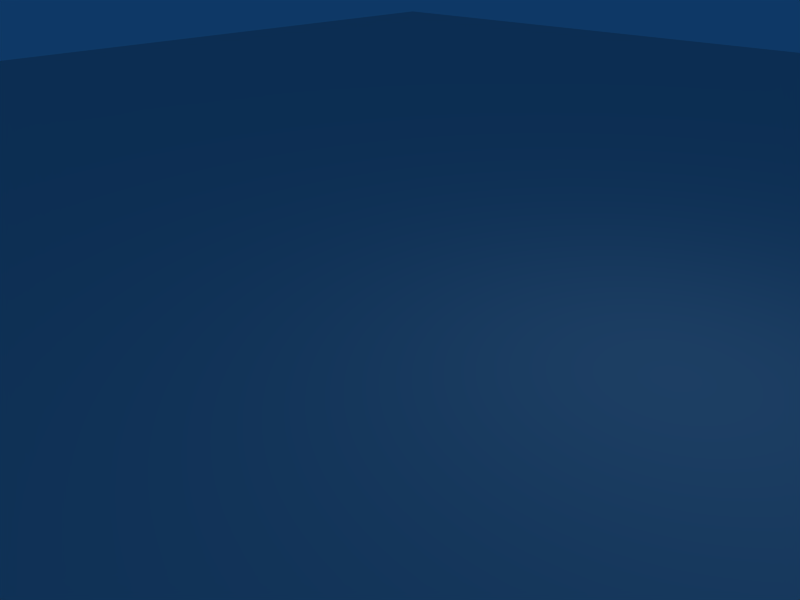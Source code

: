 # Source: testmap_floor.blend  (saved by Blender 2.49.2; exported with 4.5.12 LTS)
import bpy
from mathutils import Matrix  # noqa: F401  (used for matrix-valued properties, if any)

bpy.ops.wm.read_factory_settings(use_empty=True)
scene = bpy.context.scene
scene.name = 'Scene'

# ---- collections
col_collection_1 = bpy.data.collections.new('Collection 1'); scene.collection.children.link(col_collection_1)

# ---- materials (node trees are filled in below, after node groups)
mat_material = bpy.data.materials.new('Material')
mat_material.alpha_threshold = 0.0
mat_material.roughness = 0.5
mat_material.line_color = (0.0, 0.0, 0.0, 1.0)

# ---- material node trees

# ---- world
world_world = bpy.data.worlds.new('World'); scene.world = world_world
world_world.color = (0.05656, 0.2208, 0.4)
world_world.use_sun_shadow = False
world_world.sun_shadow_jitter_overblur = 0.0
world_world.cycles.sampling_method = 'MANUAL'
world_world.cycles.sample_map_resolution = 256

# ---- cameras
cam_camera = bpy.data.cameras.new('Camera')
cam_camera.passepartout_alpha = 0.2
cam_camera.clip_end = 100.0
cam_camera.lens = 35.0
cam_camera.ortho_scale = 7.314
cam_camera.show_passepartout = False
cam_camera.show_safe_areas = True
cam_camera.dof.focus_distance = 0.0
cam_camera.dof.aperture_fstop = 128.0

# ---- lights
light_spot = bpy.data.lights.new('Spot', 'POINT')
light_spot.transmission_factor = 0.0
light_spot.cutoff_distance = 30.0
light_spot.energy = 100.0
light_spot.shadow_buffer_clip_start = 1.001
light_spot.shadow_soft_size = 1.0
light_spot.shadow_maximum_resolution = 0.006
light_spot.use_absolute_resolution = True
light_spot.cycles.use_multiple_importance_sampling = False

# ---- meshes
me_cube = bpy.data.meshes.new('Cube')
me_cube.from_pydata([(25.0, 25.0, -0.5), (25.0, -25.0, -0.5), (-25.0, -25.0, -0.5), (-25.0, 25.0, -0.5), (25.0, 25.0, 0.5), (25.0, -25.0, 0.5), (-25.0, -25.0, 0.5), (-25.0, 25.0, 0.5)], [], [(0, 1, 2, 3), (4, 7, 6, 5), (0, 4, 5, 1), (1, 5, 6, 2), (2, 6, 7, 3), (4, 0, 3, 7)])
_uv = me_cube.uv_layers.new(name='UVTex')
_uv.uv.foreach_set('vector', [1.0, 1.0, 1.144e-07, 1.0, 0.0, 0.0, 1.0, 3.815e-08, 1.0, 1.0, 1.526e-07, 1.0, 0.0, 3.433e-07, 1.0, 0.0, 0.0, 0.0, 1.0, 0.0, 1.0, 1.0, 0.0, 1.0, 0.0, 0.0, 1.0, 0.0, 1.0, 1.0, 0.0, 1.0, 0.0, 0.0, 1.0, 0.0, 1.0, 1.0, 0.0, 1.0, 0.0, 0.0, 1.0, 0.0, 1.0, 1.0, 0.0, 1.0])
me_cube.materials.append(mat_material)
me_cube.use_remesh_preserve_volume = False
me_cube.use_remesh_preserve_attributes = False
me_cube.use_mirror_vertex_groups = False
me_cube.update()

# ---- objects
ob_cube = bpy.data.objects.new('Cube', me_cube)
ob_lamp = bpy.data.objects.new('Lamp', light_spot)
ob_camera = bpy.data.objects.new('Camera', cam_camera)

# ---- transforms, parenting, visibility, modifiers, constraints
ob_cube.location = (0.0, 0.0, 0.0)
ob_cube.lock_rotations_4d = False
ob_cube.empty_display_type = 'ARROWS'
ob_cube.color = (0.0, 0.0, 0.0, 1.0)
ob_cube.lineart.crease_threshold = 0.0
ob_lamp.location = (4.076, 1.005, 5.904)
ob_lamp.rotation_euler = (0.6503, 0.05522, 1.866)
ob_lamp.lock_rotations_4d = False
ob_lamp.empty_display_type = 'ARROWS'
ob_lamp.color = (0.0, 0.0, 0.0, 0.0)
ob_lamp.lineart.crease_threshold = 0.0
ob_camera.location = (7.481, -6.508, 5.344)
ob_camera.rotation_euler = (1.109, 0.01082, 0.8149)
ob_camera.lock_rotations_4d = False
ob_camera.empty_display_type = 'ARROWS'
ob_camera.color = (0.0, 0.0, 0.0, 0.0)
ob_camera.display_type = 'WIRE'
ob_camera.lineart.crease_threshold = 0.0

# ---- collection membership
col_collection_1.objects.link(ob_cube)
col_collection_1.objects.link(ob_lamp)
col_collection_1.objects.link(ob_camera)

# ---- scene / render settings (as saved in the file)
scene.camera = ob_camera
scene.frame_start = 1; scene.frame_end = 250; scene.frame_set(1)
scene.render.engine = 'BLENDER_EEVEE_NEXT'
scene.render.image_settings.file_format = 'JPEG'
scene.render.image_settings.color_mode = 'RGB'
scene.render.image_settings.compression = 90
scene.render.resolution_x = 800
scene.render.resolution_y = 600
scene.render.pixel_aspect_x = 100.0
scene.render.pixel_aspect_y = 100.0
scene.render.fps = 25
scene.render.dither_intensity = 0.0
scene.render.use_compositing = False
scene.render.use_sequencer = False
scene.render.bake_margin = 2
scene.render.bake_bias = 0.0
scene.render.use_stamp_time = False
scene.render.use_stamp_date = False
scene.render.use_stamp_frame = False
scene.render.use_stamp_camera = False
scene.render.use_stamp_scene = False
scene.render.use_stamp_filename = False
scene.render.use_stamp_render_time = False
scene.render.stamp_font_size = 0
scene.cycles.use_denoising = False
scene.cycles.samples = 10
scene.cycles.sampling_pattern = 'TABULATED_SOBOL'
scene.cycles.light_sampling_threshold = 0.0
scene.cycles.use_adaptive_sampling = False
scene.cycles.use_light_tree = False
scene.cycles.blur_glossy = 0.0
scene.cycles.volume_bounces = 1
scene.cycles.pixel_filter_type = 'GAUSSIAN'
scene.cycles.sample_clamp_indirect = 0.0
scene.view_settings.view_transform = 'Raw'
bpy.context.view_layer.update()
